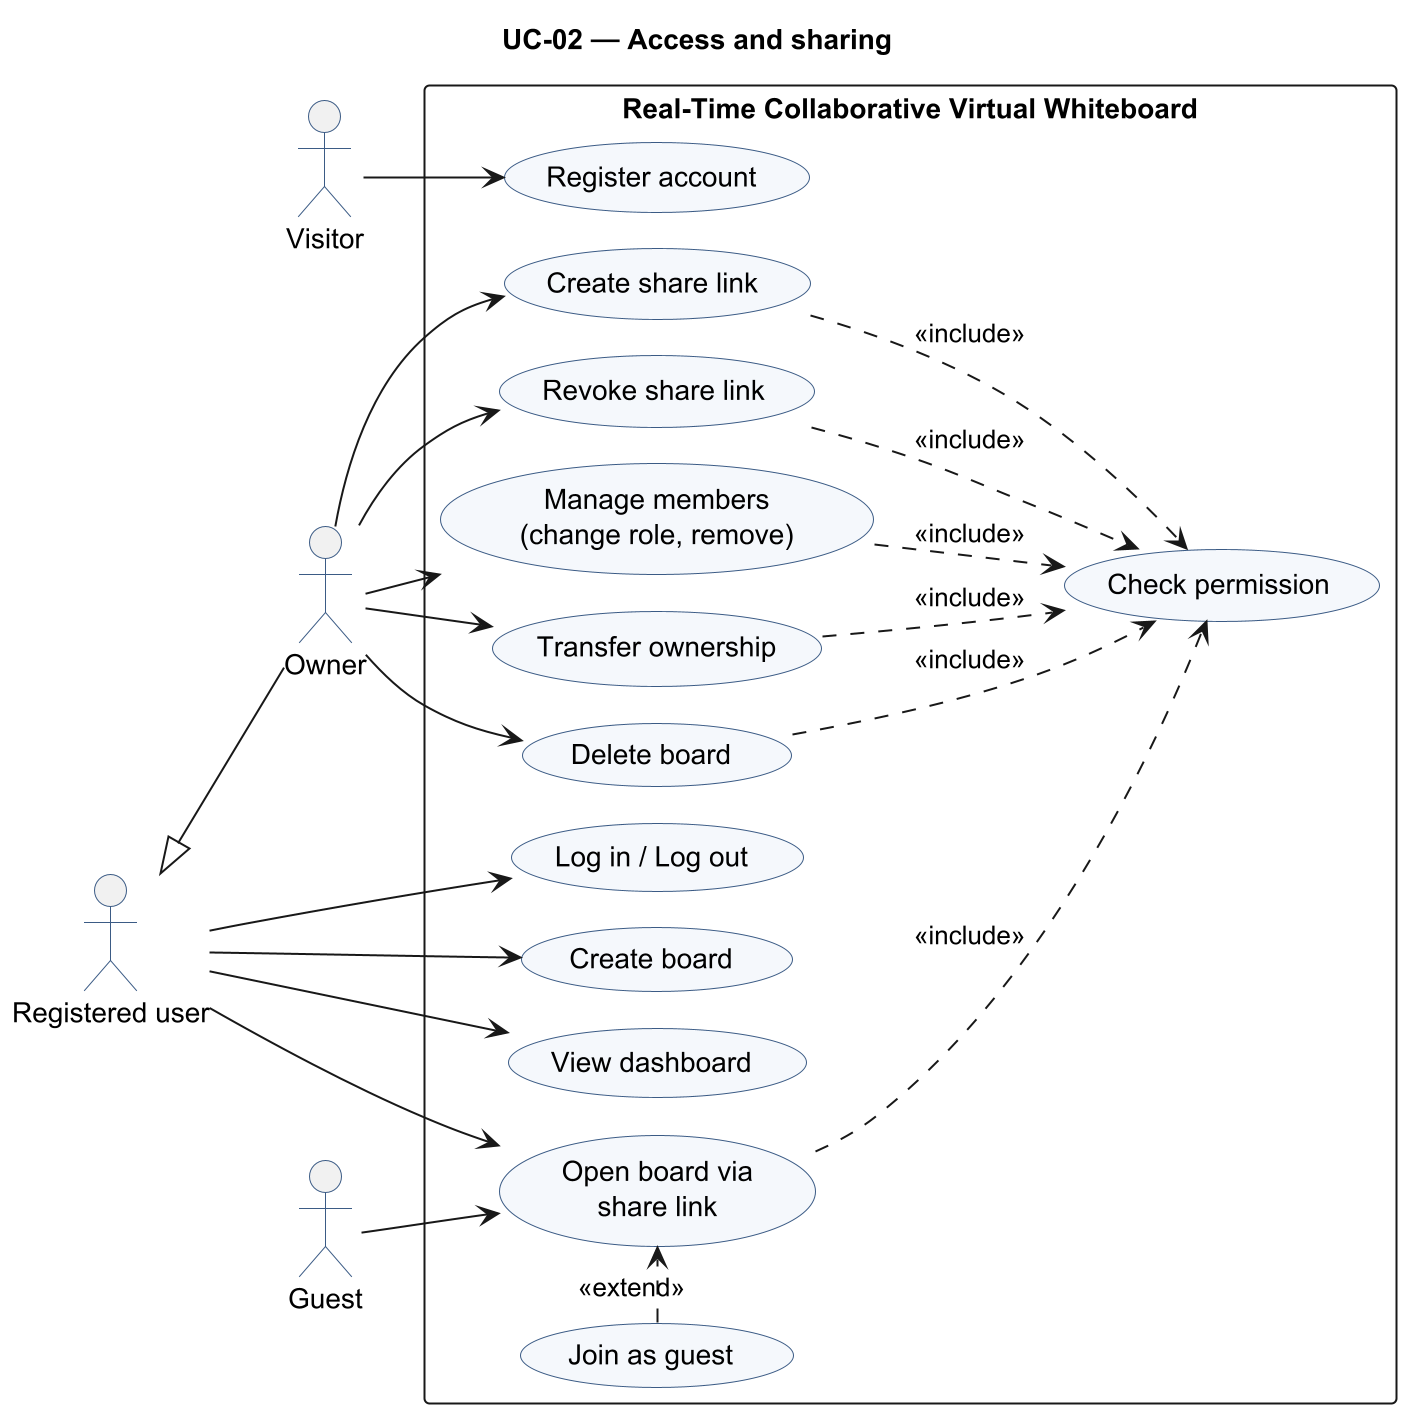

The diagram above was rendered by PlantUML. Its source (embedded in the PNG):
@startuml uc-02-access
skinparamlocked dpi 192
' Owner: Prithvi | SRS 7.2 | UC-02 Access and sharing
!pragma layout smetana
left to right direction
skinparam shadowing false
skinparam packageStyle rectangle
skinparam usecase {
  BackgroundColor #F5F8FC
  BorderColor #3B5B85
}
skinparam actorBorderColor #3B5B85
title UC-02 — Access and sharing

actor Visitor
actor "Registered user" as RU
actor Guest
actor Owner

Owner -up-|> RU

rectangle "Real-Time Collaborative Virtual Whiteboard" {
  usecase "Register account" as UC_Reg
  usecase "Log in / Log out" as UC_Login
  usecase "Create board" as UC_Create
  usecase "View dashboard" as UC_Dash
  usecase "Open board via\nshare link" as UC_Open
  usecase "Join as guest" as UC_Guest
  usecase "Create share link" as UC_Link
  usecase "Revoke share link" as UC_Revoke
  usecase "Manage members\n(change role, remove)" as UC_Members
  usecase "Transfer ownership" as UC_Transfer
  usecase "Delete board" as UC_Delete
  usecase "Check permission" as UC_Perm
}

Visitor --> UC_Reg
RU --> UC_Login
RU --> UC_Create
RU --> UC_Dash
RU --> UC_Open
Guest --> UC_Open
UC_Guest .> UC_Open : <<extend>>
Owner --> UC_Link
Owner --> UC_Revoke
Owner --> UC_Members
Owner --> UC_Transfer
Owner --> UC_Delete

UC_Open ..> UC_Perm : <<include>>
UC_Link ..> UC_Perm : <<include>>
UC_Revoke ..> UC_Perm : <<include>>
UC_Members ..> UC_Perm : <<include>>
UC_Transfer ..> UC_Perm : <<include>>
UC_Delete ..> UC_Perm : <<include>>
@enduml